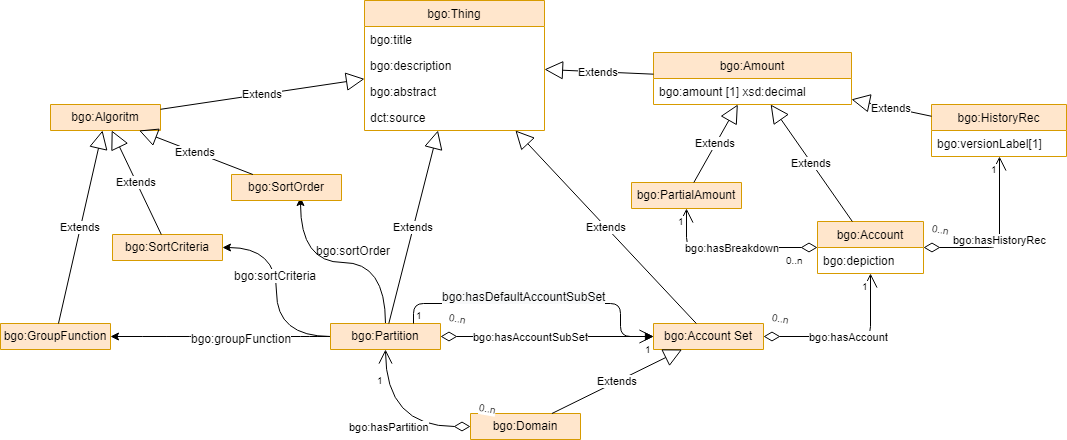

The diagram above was exported from draw.io. Its source (the exported page's mxGraphModel, read from the mxfile embedded in the PNG):
<mxGraphModel dx="1408" dy="699" grid="1" gridSize="10" guides="1" tooltips="1" connect="1" arrows="1" fold="1" page="1" pageScale="1" pageWidth="1169" pageHeight="827" math="0" shadow="0">
  <root>
    <mxCell id="0" />
    <mxCell id="1" parent="0" />
    <mxCell id="AYHV_9w90moI60-IFAqH-31" value="bgo:Amount" style="swimlane;fontStyle=0;childLayout=stackLayout;horizontal=1;startSize=26;fillColor=#ffe6cc;horizontalStack=0;resizeParent=1;resizeParentMax=0;resizeLast=0;collapsible=1;marginBottom=0;swimlaneFillColor=#ffffff;strokeColor=#d79b00;" vertex="1" parent="1">
      <mxGeometry x="693" y="225" width="198" height="52" as="geometry">
        <mxRectangle x="340" y="396" width="130" height="26" as="alternateBounds" />
      </mxGeometry>
    </mxCell>
    <mxCell id="AYHV_9w90moI60-IFAqH-32" value="bgo:amount [1] xsd:decimal" style="text;strokeColor=none;fillColor=none;align=left;verticalAlign=top;spacingLeft=4;spacingRight=4;overflow=hidden;rotatable=0;points=[[0,0.5],[1,0.5]];portConstraint=eastwest;" vertex="1" parent="AYHV_9w90moI60-IFAqH-31">
      <mxGeometry y="26" width="198" height="26" as="geometry" />
    </mxCell>
    <mxCell id="AYHV_9w90moI60-IFAqH-33" value="bgo:HistoryRec" style="swimlane;fontStyle=0;childLayout=stackLayout;horizontal=1;startSize=26;fillColor=#ffe6cc;horizontalStack=0;resizeParent=1;resizeParentMax=0;resizeLast=0;collapsible=1;marginBottom=0;swimlaneFillColor=#ffffff;strokeColor=#d79b00;" vertex="1" parent="1">
      <mxGeometry x="971" y="277" width="135" height="52" as="geometry">
        <mxRectangle x="565" y="650" width="110" height="26" as="alternateBounds" />
      </mxGeometry>
    </mxCell>
    <mxCell id="AYHV_9w90moI60-IFAqH-39" value="bgo:versionLabel[1] " style="text;strokeColor=none;fillColor=none;align=left;verticalAlign=top;spacingLeft=4;spacingRight=4;overflow=hidden;rotatable=0;points=[[0,0.5],[1,0.5]];portConstraint=eastwest;" vertex="1" parent="AYHV_9w90moI60-IFAqH-33">
      <mxGeometry y="26" width="135" height="26" as="geometry" />
    </mxCell>
    <mxCell id="AYHV_9w90moI60-IFAqH-36" value="bgo:PartialAmount" style="swimlane;fontStyle=0;childLayout=stackLayout;horizontal=1;startSize=26;fillColor=#ffe6cc;horizontalStack=0;resizeParent=1;resizeParentMax=0;resizeLast=0;collapsible=1;marginBottom=0;swimlaneFillColor=#ffffff;strokeColor=#d79b00;" vertex="1" collapsed="1" parent="1">
      <mxGeometry x="671" y="355" width="110" height="26" as="geometry">
        <mxRectangle x="80" y="760" width="180" height="52" as="alternateBounds" />
      </mxGeometry>
    </mxCell>
    <mxCell id="AYHV_9w90moI60-IFAqH-37" value="Extends" style="endArrow=block;endSize=16;endFill=0;html=1;" edge="1" parent="1" source="AYHV_9w90moI60-IFAqH-36" target="AYHV_9w90moI60-IFAqH-31">
      <mxGeometry width="160" relative="1" as="geometry">
        <mxPoint x="918" y="-88" as="sourcePoint" />
        <mxPoint x="918" y="-168" as="targetPoint" />
      </mxGeometry>
    </mxCell>
    <mxCell id="AYHV_9w90moI60-IFAqH-38" value="Extends" style="endArrow=block;endSize=16;endFill=0;html=1;" edge="1" parent="1" source="AYHV_9w90moI60-IFAqH-33" target="AYHV_9w90moI60-IFAqH-31">
      <mxGeometry width="160" relative="1" as="geometry">
        <mxPoint x="928" y="-78" as="sourcePoint" />
        <mxPoint x="928" y="-158" as="targetPoint" />
      </mxGeometry>
    </mxCell>
    <mxCell id="AYHV_9w90moI60-IFAqH-41" value="bgo:Account" style="swimlane;fontStyle=0;childLayout=stackLayout;horizontal=1;startSize=26;fillColor=#ffe6cc;horizontalStack=0;resizeParent=1;resizeParentMax=0;resizeLast=0;collapsible=1;marginBottom=0;swimlaneFillColor=#ffffff;strokeColor=#d79b00;" vertex="1" parent="1">
      <mxGeometry x="857" y="394" width="106" height="52" as="geometry">
        <mxRectangle x="394" y="812" width="110" height="26" as="alternateBounds" />
      </mxGeometry>
    </mxCell>
    <mxCell id="AYHV_9w90moI60-IFAqH-45" value="bgo:depiction " style="text;strokeColor=none;fillColor=none;align=left;verticalAlign=top;spacingLeft=4;spacingRight=4;overflow=hidden;rotatable=0;points=[[0,0.5],[1,0.5]];portConstraint=eastwest;" vertex="1" parent="AYHV_9w90moI60-IFAqH-41">
      <mxGeometry y="26" width="106" height="26" as="geometry" />
    </mxCell>
    <mxCell id="AYHV_9w90moI60-IFAqH-43" value="Extends" style="endArrow=block;endSize=16;endFill=0;html=1;" edge="1" parent="1" source="AYHV_9w90moI60-IFAqH-41" target="AYHV_9w90moI60-IFAqH-31">
      <mxGeometry width="160" relative="1" as="geometry">
        <mxPoint x="636.4761904761906" y="268" as="sourcePoint" />
        <mxPoint x="680.5238095238096" y="194" as="targetPoint" />
      </mxGeometry>
    </mxCell>
    <mxCell id="AYHV_9w90moI60-IFAqH-44" value="bgo:Thing" style="swimlane;fontStyle=0;childLayout=stackLayout;horizontal=1;startSize=26;fillColor=#ffe6cc;horizontalStack=0;resizeParent=1;resizeParentMax=0;resizeLast=0;collapsible=1;marginBottom=0;swimlaneFillColor=#ffffff;strokeColor=#d79b00;" vertex="1" parent="1">
      <mxGeometry x="404" y="173" width="180" height="130" as="geometry">
        <mxRectangle x="330" y="686" width="110" height="26" as="alternateBounds" />
      </mxGeometry>
    </mxCell>
    <mxCell id="AYHV_9w90moI60-IFAqH-48" value="bgo:title" style="text;strokeColor=none;fillColor=none;align=left;verticalAlign=top;spacingLeft=4;spacingRight=4;overflow=hidden;rotatable=0;points=[[0,0.5],[1,0.5]];portConstraint=eastwest;" vertex="1" parent="AYHV_9w90moI60-IFAqH-44">
      <mxGeometry y="26" width="180" height="26" as="geometry" />
    </mxCell>
    <mxCell id="AYHV_9w90moI60-IFAqH-49" value="bgo:description" style="text;strokeColor=none;fillColor=none;align=left;verticalAlign=top;spacingLeft=4;spacingRight=4;overflow=hidden;rotatable=0;points=[[0,0.5],[1,0.5]];portConstraint=eastwest;" vertex="1" parent="AYHV_9w90moI60-IFAqH-44">
      <mxGeometry y="52" width="180" height="26" as="geometry" />
    </mxCell>
    <mxCell id="AYHV_9w90moI60-IFAqH-97" value="bgo:abstract " style="text;strokeColor=none;fillColor=none;align=left;verticalAlign=top;spacingLeft=4;spacingRight=4;overflow=hidden;rotatable=0;points=[[0,0.5],[1,0.5]];portConstraint=eastwest;" vertex="1" parent="AYHV_9w90moI60-IFAqH-44">
      <mxGeometry y="78" width="180" height="26" as="geometry" />
    </mxCell>
    <mxCell id="AYHV_9w90moI60-IFAqH-57" value="dct:source" style="text;strokeColor=none;fillColor=none;align=left;verticalAlign=top;spacingLeft=4;spacingRight=4;overflow=hidden;rotatable=0;points=[[0,0.5],[1,0.5]];portConstraint=eastwest;" vertex="1" parent="AYHV_9w90moI60-IFAqH-44">
      <mxGeometry y="104" width="180" height="26" as="geometry" />
    </mxCell>
    <mxCell id="AYHV_9w90moI60-IFAqH-46" value="Extends" style="endArrow=block;endSize=16;endFill=0;html=1;" edge="1" parent="1" source="AYHV_9w90moI60-IFAqH-31" target="AYHV_9w90moI60-IFAqH-44">
      <mxGeometry width="160" relative="1" as="geometry">
        <mxPoint x="644.3999999999999" y="268" as="sourcePoint" />
        <mxPoint x="687.5999999999999" y="220" as="targetPoint" />
      </mxGeometry>
    </mxCell>
    <mxCell id="AYHV_9w90moI60-IFAqH-50" value="bgo:hasHistoryRec" style="endArrow=open;html=1;endSize=12;startArrow=diamondThin;startSize=14;startFill=0;edgeStyle=orthogonalEdgeStyle;" edge="1" parent="1" source="AYHV_9w90moI60-IFAqH-41" target="AYHV_9w90moI60-IFAqH-33">
      <mxGeometry relative="1" as="geometry">
        <mxPoint x="331" y="472" as="sourcePoint" />
        <mxPoint x="491" y="472" as="targetPoint" />
      </mxGeometry>
    </mxCell>
    <mxCell id="AYHV_9w90moI60-IFAqH-51" value="0..n" style="resizable=0;html=1;align=left;verticalAlign=top;labelBackgroundColor=#ffffff;fontSize=10;rotation=10;" connectable="0" vertex="1" parent="AYHV_9w90moI60-IFAqH-50">
      <mxGeometry x="-1" relative="1" as="geometry">
        <mxPoint x="8" y="-32" as="offset" />
      </mxGeometry>
    </mxCell>
    <mxCell id="AYHV_9w90moI60-IFAqH-52" value="1" style="resizable=0;html=1;align=right;verticalAlign=top;labelBackgroundColor=#ffffff;fontSize=10;" connectable="0" vertex="1" parent="AYHV_9w90moI60-IFAqH-50">
      <mxGeometry x="1" relative="1" as="geometry" />
    </mxCell>
    <mxCell id="AYHV_9w90moI60-IFAqH-54" value="bgo:hasBreakdown" style="endArrow=open;html=1;endSize=12;startArrow=diamondThin;startSize=14;startFill=0;edgeStyle=orthogonalEdgeStyle;" edge="1" parent="1" source="AYHV_9w90moI60-IFAqH-41" target="AYHV_9w90moI60-IFAqH-36">
      <mxGeometry relative="1" as="geometry">
        <mxPoint x="795" y="404" as="sourcePoint" />
        <mxPoint x="944" y="294" as="targetPoint" />
        <Array as="points">
          <mxPoint x="726" y="420" />
        </Array>
      </mxGeometry>
    </mxCell>
    <mxCell id="AYHV_9w90moI60-IFAqH-55" value="0..n" style="resizable=0;html=1;align=left;verticalAlign=top;labelBackgroundColor=#ffffff;fontSize=10;" connectable="0" vertex="1" parent="AYHV_9w90moI60-IFAqH-54">
      <mxGeometry x="-1" relative="1" as="geometry">
        <mxPoint x="-34" as="offset" />
      </mxGeometry>
    </mxCell>
    <mxCell id="AYHV_9w90moI60-IFAqH-56" value="1" style="resizable=0;html=1;align=right;verticalAlign=top;labelBackgroundColor=#ffffff;fontSize=10;" connectable="0" vertex="1" parent="AYHV_9w90moI60-IFAqH-54">
      <mxGeometry x="1" relative="1" as="geometry" />
    </mxCell>
    <mxCell id="AYHV_9w90moI60-IFAqH-58" value="bgo:Domain" style="swimlane;fontStyle=0;childLayout=stackLayout;horizontal=1;startSize=26;fillColor=#ffe6cc;horizontalStack=0;resizeParent=1;resizeParentMax=0;resizeLast=0;collapsible=1;marginBottom=0;swimlaneFillColor=#ffffff;strokeColor=#d79b00;" vertex="1" collapsed="1" parent="1">
      <mxGeometry x="510" y="586" width="110" height="26" as="geometry">
        <mxRectangle x="80" y="760" width="180" height="52" as="alternateBounds" />
      </mxGeometry>
    </mxCell>
    <mxCell id="AYHV_9w90moI60-IFAqH-59" value="bgo:Account Set" style="swimlane;fontStyle=0;childLayout=stackLayout;horizontal=1;startSize=26;fillColor=#ffe6cc;horizontalStack=0;resizeParent=1;resizeParentMax=0;resizeLast=0;collapsible=1;marginBottom=0;swimlaneFillColor=#ffffff;strokeColor=#d79b00;" vertex="1" collapsed="1" parent="1">
      <mxGeometry x="693" y="496" width="110" height="26" as="geometry">
        <mxRectangle x="100" y="860" width="180" height="52" as="alternateBounds" />
      </mxGeometry>
    </mxCell>
    <mxCell id="AYHV_9w90moI60-IFAqH-60" value="bgo:hasAccount" style="endArrow=open;html=1;endSize=12;startArrow=diamondThin;startSize=14;startFill=0;edgeStyle=orthogonalEdgeStyle;" edge="1" parent="1" source="AYHV_9w90moI60-IFAqH-59" target="AYHV_9w90moI60-IFAqH-41">
      <mxGeometry relative="1" as="geometry">
        <mxPoint x="811" y="430" as="sourcePoint" />
        <mxPoint x="944" y="294" as="targetPoint" />
      </mxGeometry>
    </mxCell>
    <mxCell id="AYHV_9w90moI60-IFAqH-61" value="0..n" style="resizable=0;html=1;align=left;verticalAlign=top;labelBackgroundColor=#ffffff;fontSize=10;rotation=10;" connectable="0" vertex="1" parent="AYHV_9w90moI60-IFAqH-60">
      <mxGeometry x="-1" relative="1" as="geometry">
        <mxPoint x="8" y="-32" as="offset" />
      </mxGeometry>
    </mxCell>
    <mxCell id="AYHV_9w90moI60-IFAqH-62" value="1" style="resizable=0;html=1;align=right;verticalAlign=top;labelBackgroundColor=#ffffff;fontSize=10;" connectable="0" vertex="1" parent="AYHV_9w90moI60-IFAqH-60">
      <mxGeometry x="1" relative="1" as="geometry" />
    </mxCell>
    <mxCell id="AYHV_9w90moI60-IFAqH-93" style="edgeStyle=orthogonalEdgeStyle;curved=1;rounded=0;orthogonalLoop=1;jettySize=auto;html=1;entryX=0.627;entryY=0.885;entryDx=0;entryDy=0;entryPerimeter=0;" edge="1" parent="1" source="AYHV_9w90moI60-IFAqH-63" target="AYHV_9w90moI60-IFAqH-84">
      <mxGeometry relative="1" as="geometry" />
    </mxCell>
    <mxCell id="AYHV_9w90moI60-IFAqH-94" style="edgeStyle=orthogonalEdgeStyle;curved=1;rounded=0;orthogonalLoop=1;jettySize=auto;html=1;entryX=1;entryY=0.5;entryDx=0;entryDy=0;" edge="1" parent="1" source="AYHV_9w90moI60-IFAqH-63" target="AYHV_9w90moI60-IFAqH-83">
      <mxGeometry relative="1" as="geometry" />
    </mxCell>
    <mxCell id="AYHV_9w90moI60-IFAqH-99" value="bgo:sortCriteria" style="text;html=1;resizable=0;points=[];align=center;verticalAlign=middle;labelBackgroundColor=#ffffff;" vertex="1" connectable="0" parent="AYHV_9w90moI60-IFAqH-94">
      <mxGeometry x="0.1777" y="2" relative="1" as="geometry">
        <mxPoint as="offset" />
      </mxGeometry>
    </mxCell>
    <mxCell id="AYHV_9w90moI60-IFAqH-95" style="edgeStyle=orthogonalEdgeStyle;curved=1;rounded=0;orthogonalLoop=1;jettySize=auto;html=1;" edge="1" parent="1" source="AYHV_9w90moI60-IFAqH-63" target="AYHV_9w90moI60-IFAqH-82">
      <mxGeometry relative="1" as="geometry" />
    </mxCell>
    <mxCell id="AYHV_9w90moI60-IFAqH-98" value="bgo:groupFunction" style="text;html=1;resizable=0;points=[];align=center;verticalAlign=middle;labelBackgroundColor=#ffffff;" vertex="1" connectable="0" parent="AYHV_9w90moI60-IFAqH-95">
      <mxGeometry x="-0.1818" y="1" relative="1" as="geometry">
        <mxPoint as="offset" />
      </mxGeometry>
    </mxCell>
    <mxCell id="AYHV_9w90moI60-IFAqH-63" value="bgo:Partition" style="swimlane;fontStyle=0;childLayout=stackLayout;horizontal=1;startSize=26;fillColor=#ffe6cc;horizontalStack=0;resizeParent=1;resizeParentMax=0;resizeLast=0;collapsible=1;marginBottom=0;swimlaneFillColor=#ffffff;strokeColor=#d79b00;" vertex="1" collapsed="1" parent="1">
      <mxGeometry x="370" y="496" width="110" height="26" as="geometry">
        <mxRectangle x="40" y="550" width="180" height="52" as="alternateBounds" />
      </mxGeometry>
    </mxCell>
    <mxCell id="AYHV_9w90moI60-IFAqH-64" value="Extends" style="endArrow=block;endSize=16;endFill=0;html=1;" edge="1" parent="1" source="AYHV_9w90moI60-IFAqH-58" target="AYHV_9w90moI60-IFAqH-59">
      <mxGeometry width="160" relative="1" as="geometry">
        <mxPoint x="742.1111111111111" y="404" as="sourcePoint" />
        <mxPoint x="674.8888888888889" y="294" as="targetPoint" />
      </mxGeometry>
    </mxCell>
    <mxCell id="AYHV_9w90moI60-IFAqH-65" value="bgo:hasAccountSubSet" style="endArrow=open;html=1;endSize=12;startArrow=diamondThin;startSize=14;startFill=0;edgeStyle=orthogonalEdgeStyle;" edge="1" parent="1" source="AYHV_9w90moI60-IFAqH-63" target="AYHV_9w90moI60-IFAqH-59">
      <mxGeometry x="-0.1556" relative="1" as="geometry">
        <mxPoint x="811" y="430" as="sourcePoint" />
        <mxPoint x="944" y="294" as="targetPoint" />
        <Array as="points">
          <mxPoint x="600" y="509" />
          <mxPoint x="600" y="509" />
        </Array>
        <mxPoint as="offset" />
      </mxGeometry>
    </mxCell>
    <mxCell id="AYHV_9w90moI60-IFAqH-66" value="0..n" style="resizable=0;html=1;align=left;verticalAlign=top;labelBackgroundColor=#ffffff;fontSize=10;rotation=10;" connectable="0" vertex="1" parent="AYHV_9w90moI60-IFAqH-65">
      <mxGeometry x="-1" relative="1" as="geometry">
        <mxPoint x="8" y="-32" as="offset" />
      </mxGeometry>
    </mxCell>
    <mxCell id="AYHV_9w90moI60-IFAqH-67" value="1" style="resizable=0;html=1;align=right;verticalAlign=top;labelBackgroundColor=#ffffff;fontSize=10;" connectable="0" vertex="1" parent="AYHV_9w90moI60-IFAqH-65">
      <mxGeometry x="1" relative="1" as="geometry" />
    </mxCell>
    <mxCell id="AYHV_9w90moI60-IFAqH-71" value="bgo:hasPartition" style="endArrow=open;html=1;endSize=12;startArrow=diamondThin;startSize=14;startFill=0;edgeStyle=orthogonalEdgeStyle;curved=1;" edge="1" parent="1" source="AYHV_9w90moI60-IFAqH-58" target="AYHV_9w90moI60-IFAqH-63">
      <mxGeometry relative="1" as="geometry">
        <mxPoint x="758" y="506" as="sourcePoint" />
        <mxPoint x="631" y="642" as="targetPoint" />
      </mxGeometry>
    </mxCell>
    <mxCell id="AYHV_9w90moI60-IFAqH-72" value="0..n" style="resizable=0;html=1;align=left;verticalAlign=top;labelBackgroundColor=#ffffff;fontSize=10;rotation=10;" connectable="0" vertex="1" parent="AYHV_9w90moI60-IFAqH-71">
      <mxGeometry x="-1" relative="1" as="geometry">
        <mxPoint x="8" y="-32" as="offset" />
      </mxGeometry>
    </mxCell>
    <mxCell id="AYHV_9w90moI60-IFAqH-73" value="1" style="resizable=0;html=1;align=right;verticalAlign=top;labelBackgroundColor=#ffffff;fontSize=10;" connectable="0" vertex="1" parent="AYHV_9w90moI60-IFAqH-71">
      <mxGeometry x="1" relative="1" as="geometry">
        <mxPoint y="18" as="offset" />
      </mxGeometry>
    </mxCell>
    <mxCell id="AYHV_9w90moI60-IFAqH-75" value="Extends" style="endArrow=block;endSize=16;endFill=0;html=1;" edge="1" parent="1" source="AYHV_9w90moI60-IFAqH-59" target="AYHV_9w90moI60-IFAqH-44">
      <mxGeometry width="160" relative="1" as="geometry">
        <mxPoint x="737.8" y="287" as="sourcePoint" />
        <mxPoint x="571" y="354.5514018691588" as="targetPoint" />
      </mxGeometry>
    </mxCell>
    <mxCell id="AYHV_9w90moI60-IFAqH-76" value="Extends" style="endArrow=block;endSize=16;endFill=0;html=1;" edge="1" parent="1" source="AYHV_9w90moI60-IFAqH-63" target="AYHV_9w90moI60-IFAqH-44">
      <mxGeometry width="160" relative="1" as="geometry">
        <mxPoint x="746.7819314641745" y="506" as="sourcePoint" />
        <mxPoint x="437" y="362" as="targetPoint" />
      </mxGeometry>
    </mxCell>
    <mxCell id="AYHV_9w90moI60-IFAqH-80" value="&lt;span style=&quot;font-size: 12px ; background-color: rgb(248 , 249 , 250)&quot;&gt;bgo:hasDefaultAccountSubSet&lt;/span&gt;" style="endArrow=block;endFill=1;html=1;edgeStyle=orthogonalEdgeStyle;align=left;verticalAlign=top;exitX=0.75;exitY=0;exitDx=0;exitDy=0;" edge="1" parent="1" source="AYHV_9w90moI60-IFAqH-63" target="AYHV_9w90moI60-IFAqH-59">
      <mxGeometry x="-0.8635" y="-34" relative="1" as="geometry">
        <mxPoint x="540" y="476" as="sourcePoint" />
        <mxPoint x="700" y="476" as="targetPoint" />
        <Array as="points">
          <mxPoint x="453" y="476" />
          <mxPoint x="660" y="476" />
          <mxPoint x="660" y="509" />
        </Array>
        <mxPoint x="27" y="-54" as="offset" />
      </mxGeometry>
    </mxCell>
    <mxCell id="AYHV_9w90moI60-IFAqH-81" value="1" style="resizable=0;html=1;align=left;verticalAlign=bottom;labelBackgroundColor=#ffffff;fontSize=10;" connectable="0" vertex="1" parent="AYHV_9w90moI60-IFAqH-80">
      <mxGeometry x="-1" relative="1" as="geometry" />
    </mxCell>
    <mxCell id="AYHV_9w90moI60-IFAqH-82" value="bgo:GroupFunction" style="swimlane;fontStyle=0;childLayout=stackLayout;horizontal=1;startSize=26;fillColor=#ffe6cc;horizontalStack=0;resizeParent=1;resizeParentMax=0;resizeLast=0;collapsible=1;marginBottom=0;swimlaneFillColor=#ffffff;strokeColor=#d79b00;" vertex="1" collapsed="1" parent="1">
      <mxGeometry x="40" y="496" width="110" height="26" as="geometry">
        <mxRectangle x="40" y="550" width="180" height="52" as="alternateBounds" />
      </mxGeometry>
    </mxCell>
    <mxCell id="AYHV_9w90moI60-IFAqH-83" value="bgo:SortCriteria" style="swimlane;fontStyle=0;childLayout=stackLayout;horizontal=1;startSize=26;fillColor=#ffe6cc;horizontalStack=0;resizeParent=1;resizeParentMax=0;resizeLast=0;collapsible=1;marginBottom=0;swimlaneFillColor=#ffffff;strokeColor=#d79b00;" vertex="1" collapsed="1" parent="1">
      <mxGeometry x="152" y="407" width="110" height="26" as="geometry">
        <mxRectangle x="40" y="550" width="180" height="52" as="alternateBounds" />
      </mxGeometry>
    </mxCell>
    <mxCell id="AYHV_9w90moI60-IFAqH-84" value="bgo:SortOrder" style="swimlane;fontStyle=0;childLayout=stackLayout;horizontal=1;startSize=26;fillColor=#ffe6cc;horizontalStack=0;resizeParent=1;resizeParentMax=0;resizeLast=0;collapsible=1;marginBottom=0;swimlaneFillColor=#ffffff;strokeColor=#d79b00;" vertex="1" collapsed="1" parent="1">
      <mxGeometry x="271" y="347" width="110" height="26" as="geometry">
        <mxRectangle x="40" y="550" width="180" height="52" as="alternateBounds" />
      </mxGeometry>
    </mxCell>
    <mxCell id="AYHV_9w90moI60-IFAqH-85" value="bgo:Algoritm" style="swimlane;fontStyle=0;childLayout=stackLayout;horizontal=1;startSize=26;fillColor=#ffe6cc;horizontalStack=0;resizeParent=1;resizeParentMax=0;resizeLast=0;collapsible=1;marginBottom=0;swimlaneFillColor=#ffffff;strokeColor=#d79b00;" vertex="1" collapsed="1" parent="1">
      <mxGeometry x="90" y="277" width="110" height="26" as="geometry">
        <mxRectangle x="40" y="550" width="180" height="52" as="alternateBounds" />
      </mxGeometry>
    </mxCell>
    <mxCell id="AYHV_9w90moI60-IFAqH-86" value="Extends" style="endArrow=block;endSize=16;endFill=0;html=1;" edge="1" parent="1" source="AYHV_9w90moI60-IFAqH-82" target="AYHV_9w90moI60-IFAqH-85">
      <mxGeometry width="160" relative="1" as="geometry">
        <mxPoint x="77.52500000000009" y="397" as="sourcePoint" />
        <mxPoint x="48.33333333333326" y="38" as="targetPoint" />
      </mxGeometry>
    </mxCell>
    <mxCell id="AYHV_9w90moI60-IFAqH-87" value="Extends" style="endArrow=block;endSize=16;endFill=0;html=1;" edge="1" parent="1" source="AYHV_9w90moI60-IFAqH-83" target="AYHV_9w90moI60-IFAqH-85">
      <mxGeometry width="160" relative="1" as="geometry">
        <mxPoint x="14.333333333333258" y="126" as="sourcePoint" />
        <mxPoint x="58.33333333333326" y="48" as="targetPoint" />
      </mxGeometry>
    </mxCell>
    <mxCell id="AYHV_9w90moI60-IFAqH-88" value="Extends" style="endArrow=block;endSize=16;endFill=0;html=1;" edge="1" parent="1" source="AYHV_9w90moI60-IFAqH-84" target="AYHV_9w90moI60-IFAqH-85">
      <mxGeometry width="160" relative="1" as="geometry">
        <mxPoint x="24.333333333333258" y="136" as="sourcePoint" />
        <mxPoint x="68.33333333333326" y="58" as="targetPoint" />
      </mxGeometry>
    </mxCell>
    <mxCell id="AYHV_9w90moI60-IFAqH-96" value="Extends" style="endArrow=block;endSize=16;endFill=0;html=1;" edge="1" parent="1" source="AYHV_9w90moI60-IFAqH-85" target="AYHV_9w90moI60-IFAqH-44">
      <mxGeometry width="160" relative="1" as="geometry">
        <mxPoint x="302.38571428571436" y="357" as="sourcePoint" />
        <mxPoint x="188.61428571428564" y="313" as="targetPoint" />
      </mxGeometry>
    </mxCell>
    <mxCell id="AYHV_9w90moI60-IFAqH-100" value="bgo:sortOrder" style="text;html=1;resizable=0;points=[];autosize=1;align=left;verticalAlign=top;spacingTop=-4;" vertex="1" parent="1">
      <mxGeometry x="354" y="414" width="90" height="20" as="geometry" />
    </mxCell>
  </root>
</mxGraphModel>